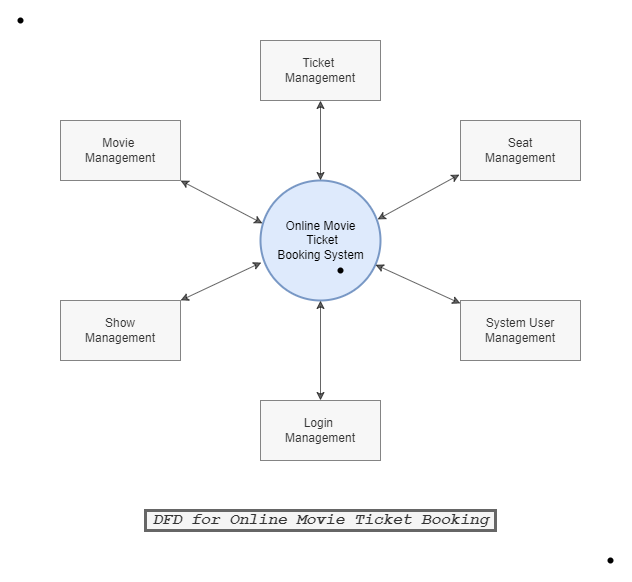

The diagram above was exported from draw.io. Its source (the exported page's mxGraphModel, read from the mxfile embedded in the PNG):
<mxGraphModel dx="1447" dy="922" grid="1" gridSize="10" guides="1" tooltips="1" connect="1" arrows="1" fold="1" page="1" pageScale="1" pageWidth="850" pageHeight="1100" math="0" shadow="0">
  <root>
    <mxCell id="0" />
    <mxCell id="1" parent="0" />
    <mxCell id="u-J-E4qvy3XFupEJIHG4-2" value="Online Movie&lt;br&gt;&amp;nbsp;Ticket&lt;br&gt;Booking System" style="shape=ellipse;html=1;dashed=0;whitespace=wrap;aspect=fixed;perimeter=ellipsePerimeter;strokeWidth=2;direction=west;rounded=0;opacity=90;fillColor=#dae8fc;strokeColor=#6c8ebf;" parent="1" vertex="1">
      <mxGeometry x="360" y="200" width="120" height="120" as="geometry" />
    </mxCell>
    <mxCell id="u-J-E4qvy3XFupEJIHG4-13" value="Movie &lt;br&gt;Management" style="rounded=0;whiteSpace=wrap;html=1;dashed=0;strokeWidth=1;opacity=80;fillColor=#f5f5f5;fontColor=#333333;strokeColor=#666666;" parent="1" vertex="1">
      <mxGeometry x="160" y="140" width="120" height="60" as="geometry" />
    </mxCell>
    <mxCell id="u-J-E4qvy3XFupEJIHG4-15" value="Ticket&amp;nbsp;&lt;br&gt;Management" style="rounded=0;whiteSpace=wrap;html=1;dashed=0;strokeWidth=1;opacity=80;fillColor=#f5f5f5;fontColor=#333333;strokeColor=#666666;" parent="1" vertex="1">
      <mxGeometry x="360" y="60" width="120" height="60" as="geometry" />
    </mxCell>
    <mxCell id="u-J-E4qvy3XFupEJIHG4-19" value="Login&amp;nbsp;&lt;br&gt;Management" style="rounded=0;whiteSpace=wrap;html=1;dashed=0;strokeWidth=1;opacity=80;fillColor=#f5f5f5;fontColor=#333333;strokeColor=#666666;" parent="1" vertex="1">
      <mxGeometry x="360" y="420" width="120" height="60" as="geometry" />
    </mxCell>
    <mxCell id="u-J-E4qvy3XFupEJIHG4-25" value="Show&lt;br&gt;Management" style="whiteSpace=wrap;html=1;rounded=0;dashed=0;strokeWidth=1;opacity=80;fillColor=#f5f5f5;fontColor=#333333;strokeColor=#666666;" parent="1" vertex="1">
      <mxGeometry x="160" y="320" width="120" height="60" as="geometry" />
    </mxCell>
    <mxCell id="u-J-E4qvy3XFupEJIHG4-28" value="Seat&lt;br&gt;Management" style="rounded=0;whiteSpace=wrap;html=1;dashed=0;strokeWidth=1;opacity=80;fillColor=#f5f5f5;fontColor=#333333;strokeColor=#666666;" parent="1" vertex="1">
      <mxGeometry x="560" y="140" width="120" height="60" as="geometry" />
    </mxCell>
    <mxCell id="u-J-E4qvy3XFupEJIHG4-29" value="System User&lt;br&gt;Management" style="whiteSpace=wrap;html=1;rounded=0;dashed=0;strokeWidth=1;opacity=80;fillColor=#f5f5f5;fontColor=#333333;strokeColor=#666666;" parent="1" vertex="1">
      <mxGeometry x="560" y="320" width="120" height="60" as="geometry" />
    </mxCell>
    <mxCell id="u-J-E4qvy3XFupEJIHG4-34" value="" style="endArrow=classic;startArrow=classic;html=1;rounded=0;exitX=0.5;exitY=1;exitDx=0;exitDy=0;entryX=0.5;entryY=1;entryDx=0;entryDy=0;opacity=60;" parent="1" source="u-J-E4qvy3XFupEJIHG4-15" target="u-J-E4qvy3XFupEJIHG4-2" edge="1">
      <mxGeometry width="50" height="50" relative="1" as="geometry">
        <mxPoint x="380" y="300" as="sourcePoint" />
        <mxPoint x="430" y="250" as="targetPoint" />
      </mxGeometry>
    </mxCell>
    <mxCell id="u-J-E4qvy3XFupEJIHG4-36" value="" style="endArrow=classic;startArrow=classic;html=1;rounded=0;entryX=-0.008;entryY=0.9;entryDx=0;entryDy=0;entryPerimeter=0;exitX=0.025;exitY=0.675;exitDx=0;exitDy=0;exitPerimeter=0;opacity=60;strokeWidth=1;startSize=6;jumpStyle=none;jumpSize=6;" parent="1" source="u-J-E4qvy3XFupEJIHG4-2" target="u-J-E4qvy3XFupEJIHG4-28" edge="1">
      <mxGeometry width="50" height="50" relative="1" as="geometry">
        <mxPoint x="380" y="300" as="sourcePoint" />
        <mxPoint x="430" y="250" as="targetPoint" />
      </mxGeometry>
    </mxCell>
    <mxCell id="u-J-E4qvy3XFupEJIHG4-37" value="" style="endArrow=classic;startArrow=classic;html=1;rounded=0;opacity=60;" parent="1" source="u-J-E4qvy3XFupEJIHG4-2" target="u-J-E4qvy3XFupEJIHG4-29" edge="1">
      <mxGeometry width="50" height="50" relative="1" as="geometry">
        <mxPoint x="380" y="300" as="sourcePoint" />
        <mxPoint x="430" y="250" as="targetPoint" />
      </mxGeometry>
    </mxCell>
    <mxCell id="u-J-E4qvy3XFupEJIHG4-38" value="" style="endArrow=classic;startArrow=classic;html=1;rounded=0;exitX=0.5;exitY=0;exitDx=0;exitDy=0;entryX=0.5;entryY=0;entryDx=0;entryDy=0;opacity=60;" parent="1" source="u-J-E4qvy3XFupEJIHG4-19" target="u-J-E4qvy3XFupEJIHG4-2" edge="1">
      <mxGeometry width="50" height="50" relative="1" as="geometry">
        <mxPoint x="380" y="300" as="sourcePoint" />
        <mxPoint x="430" y="250" as="targetPoint" />
      </mxGeometry>
    </mxCell>
    <mxCell id="u-J-E4qvy3XFupEJIHG4-42" value="" style="endArrow=classic;startArrow=classic;html=1;rounded=0;startSize=6;strokeWidth=1;opacity=60;jumpStyle=none;jumpSize=6;exitX=1;exitY=0;exitDx=0;exitDy=0;entryX=0.992;entryY=0.317;entryDx=0;entryDy=0;entryPerimeter=0;" parent="1" source="u-J-E4qvy3XFupEJIHG4-25" target="u-J-E4qvy3XFupEJIHG4-2" edge="1">
      <mxGeometry width="50" height="50" relative="1" as="geometry">
        <mxPoint x="380" y="300" as="sourcePoint" />
        <mxPoint x="360" y="280" as="targetPoint" />
      </mxGeometry>
    </mxCell>
    <mxCell id="u-J-E4qvy3XFupEJIHG4-43" value="" style="endArrow=classic;startArrow=classic;html=1;rounded=0;startSize=6;strokeWidth=1;opacity=60;jumpStyle=none;jumpSize=6;exitX=1;exitY=1;exitDx=0;exitDy=0;entryX=0.983;entryY=0.642;entryDx=0;entryDy=0;entryPerimeter=0;" parent="1" source="u-J-E4qvy3XFupEJIHG4-13" target="u-J-E4qvy3XFupEJIHG4-2" edge="1">
      <mxGeometry width="50" height="50" relative="1" as="geometry">
        <mxPoint x="380" y="300" as="sourcePoint" />
        <mxPoint x="430" y="250" as="targetPoint" />
      </mxGeometry>
    </mxCell>
    <mxCell id="u-J-E4qvy3XFupEJIHG4-46" value="DFD for Online Movie Ticket Booking" style="text;html=1;align=center;verticalAlign=middle;resizable=0;points=[];autosize=1;strokeColor=#666666;fillColor=#f5f5f5;strokeWidth=3;fontFamily=Courier New;fontStyle=3;fontColor=#333333;fontSize=16;" parent="1" vertex="1">
      <mxGeometry x="245" y="530" width="350" height="20" as="geometry" />
    </mxCell>
    <mxCell id="YzI8la0jBi84IcXLCENI-1" value="" style="shape=waypoint;sketch=0;fillStyle=solid;size=6;pointerEvents=1;points=[];fillColor=none;resizable=0;rotatable=0;perimeter=centerPerimeter;snapToPoint=1;" vertex="1" parent="1">
      <mxGeometry x="420" y="270" width="40" height="40" as="geometry" />
    </mxCell>
    <mxCell id="YzI8la0jBi84IcXLCENI-2" value="" style="shape=waypoint;sketch=0;fillStyle=solid;size=6;pointerEvents=1;points=[];fillColor=none;resizable=0;rotatable=0;perimeter=centerPerimeter;snapToPoint=1;" vertex="1" parent="1">
      <mxGeometry x="100" y="20" width="40" height="40" as="geometry" />
    </mxCell>
    <mxCell id="YzI8la0jBi84IcXLCENI-3" value="" style="shape=waypoint;sketch=0;fillStyle=solid;size=6;pointerEvents=1;points=[];fillColor=none;resizable=0;rotatable=0;perimeter=centerPerimeter;snapToPoint=1;" vertex="1" parent="1">
      <mxGeometry x="690" y="560" width="40" height="40" as="geometry" />
    </mxCell>
  </root>
</mxGraphModel>